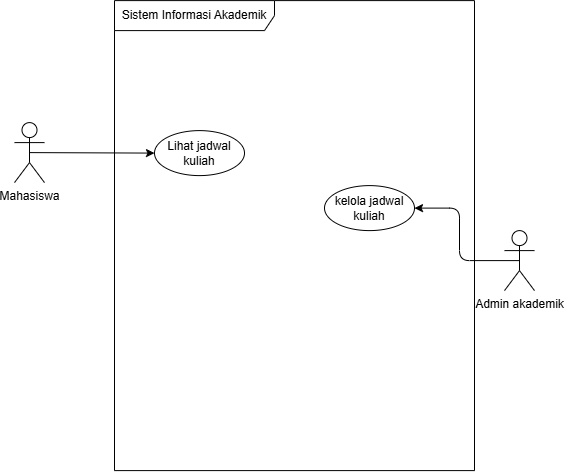

The diagram above was exported from draw.io. Its source (the exported page's mxGraphModel, read from the mxfile embedded in the PNG):
<mxGraphModel dx="796" dy="625" grid="1" gridSize="10" guides="1" tooltips="1" connect="1" arrows="1" fold="1" page="1" pageScale="1" pageWidth="850" pageHeight="1100" math="0" shadow="0">
  <root>
    <mxCell id="0" />
    <mxCell id="1" parent="0" />
    <mxCell id="-Lh3OMUTD-08oR6bUO9I-1" parent="1" style="shape=umlFrame;whiteSpace=wrap;html=1;pointerEvents=0;recursiveResize=0;container=1;collapsible=0;width=160;" value="Sistem Informasi Akademik" vertex="1">
      <mxGeometry height="470" width="360" x="200" y="150" as="geometry" />
    </mxCell>
    <mxCell id="-Lh3OMUTD-08oR6bUO9I-10" parent="-Lh3OMUTD-08oR6bUO9I-1" style="ellipse;html=1;whiteSpace=wrap;" value="Lihat jadwal kuliah" vertex="1">
      <mxGeometry height="45" width="90" x="40" y="130" as="geometry" />
    </mxCell>
    <mxCell id="-Lh3OMUTD-08oR6bUO9I-13" parent="-Lh3OMUTD-08oR6bUO9I-1" style="ellipse;html=1;whiteSpace=wrap;" value="kelola jadwal kuliah" vertex="1">
      <mxGeometry height="45" width="90" x="210" y="185" as="geometry" />
    </mxCell>
    <mxCell id="-Lh3OMUTD-08oR6bUO9I-11" edge="1" parent="1" source="-Lh3OMUTD-08oR6bUO9I-9" style="edgeStyle=none;html=1;exitX=0.5;exitY=0.5;exitDx=0;exitDy=0;exitPerimeter=0;entryX=0;entryY=0.5;entryDx=0;entryDy=0;" target="-Lh3OMUTD-08oR6bUO9I-10">
      <mxGeometry relative="1" as="geometry" />
    </mxCell>
    <mxCell id="-Lh3OMUTD-08oR6bUO9I-9" parent="1" style="shape=umlActor;verticalLabelPosition=bottom;verticalAlign=top;html=1;" value="Mahasiswa" vertex="1">
      <mxGeometry height="60" width="30" x="100" y="272" as="geometry" />
    </mxCell>
    <mxCell id="-Lh3OMUTD-08oR6bUO9I-14" edge="1" parent="1" source="-Lh3OMUTD-08oR6bUO9I-12" style="edgeStyle=orthogonalEdgeStyle;html=1;exitX=0.5;exitY=0.5;exitDx=0;exitDy=0;exitPerimeter=0;entryX=1;entryY=0.5;entryDx=0;entryDy=0;" target="-Lh3OMUTD-08oR6bUO9I-13">
      <mxGeometry relative="1" as="geometry" />
    </mxCell>
    <mxCell id="-Lh3OMUTD-08oR6bUO9I-12" parent="1" style="shape=umlActor;verticalLabelPosition=bottom;verticalAlign=top;html=1;" value="Admin akademik" vertex="1">
      <mxGeometry height="60" width="30" x="590" y="380" as="geometry" />
    </mxCell>
  </root>
</mxGraphModel>